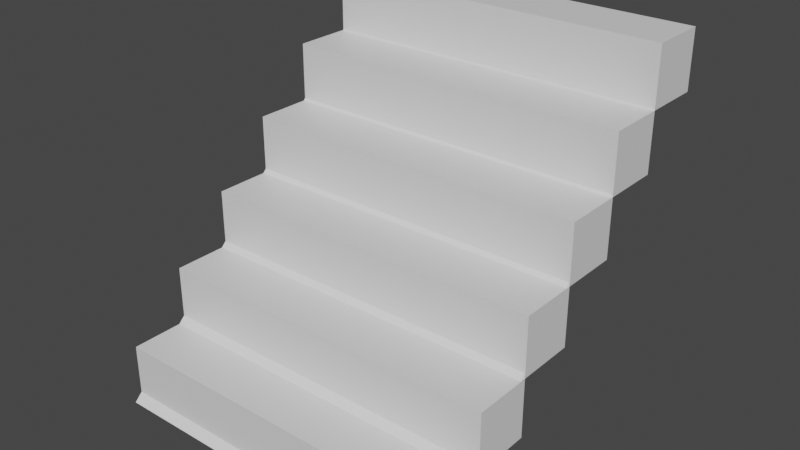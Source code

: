 # Source: stair.blend  (saved by Blender 3.3.6; exported with 4.5.12 LTS)
import bpy
from mathutils import Matrix  # noqa: F401  (used for matrix-valued properties, if any)

bpy.ops.wm.read_factory_settings(use_empty=True)
scene = bpy.context.scene
scene.name = 'Scene'

# ---- collections
col_collection = bpy.data.collections.new('Collection'); scene.collection.children.link(col_collection)

# ---- materials (node trees are filled in below, after node groups)
mat_material = bpy.data.materials.new('Material')
mat_material.alpha_threshold = 0.0
mat_material.use_transparent_shadow = False
mat_material.roughness = 0.5
mat_material.line_color = (0.0, 0.0, 0.0, 1.0)

# ---- material node trees
mat_material.use_nodes = True; mat_material.node_tree.nodes.clear()
_N = mat_material.node_tree.nodes; _L = mat_material.node_tree.links
n0 = _N.new('ShaderNodeOutputMaterial'); n0.name = 'Material Output'; n0.location = (300, 300)
n1 = _N.new('ShaderNodeBsdfPrincipled'); n1.name = 'Principled BSDF'; n1.location = (10, 300)
n1.distribution = 'GGX'
n1.subsurface_method = 'RANDOM_WALK_SKIN'
n1.inputs[3].default_value = 1.45
n1.inputs[27].default_value = (0.0, 0.0, 0.0, 1.0)
n1.inputs[28].default_value = 1.0
_L.new(n1.outputs[0], n0.inputs[0])
n0.is_active_output = True

# ---- world
world_world = bpy.data.worlds.new('World'); scene.world = world_world
world_world.use_nodes = True; world_world.node_tree.nodes.clear()
_N = world_world.node_tree.nodes; _L = world_world.node_tree.links
n0 = _N.new('ShaderNodeOutputWorld'); n0.name = 'World Output'; n0.location = (300, 300)
n1 = _N.new('ShaderNodeBackground'); n1.name = 'Background'; n1.location = (10, 300)
n1.inputs[0].default_value = (0.05088, 0.05088, 0.05088, 1.0)
_L.new(n1.outputs[0], n0.inputs[0])
n0.is_active_output = True
world_world.color = (0.05088, 0.05088, 0.05088)
world_world.use_sun_shadow = False
world_world.sun_shadow_jitter_overblur = 0.0

# ---- meshes
me_cube = bpy.data.meshes.new('Cube')
me_cube.from_pydata([(1.0, 1.0, 1.0), (1.0, 1.0, -1.0), (1.0, -1.0, 1.0), (1.0, -1.0, -1.0), (-1.0, 1.0, 1.0), (-1.0, 1.0, -1.0), (-1.0, -1.0, 1.0), (-1.0, -1.0, -1.0), (1.0, 3.0, 3.0), (1.0, 3.0, 1.0), (1.0, 1.0, 3.0), (-1.0, 3.0, 3.0), (-1.0, 3.0, 1.0), (-1.0, 1.0, 3.0), (1.0, 5.0, 5.0), (1.0, 5.0, 3.0), (1.0, 3.0, 5.0), (-1.0, 5.0, 5.0), (-1.0, 5.0, 3.0), (-1.0, 3.0, 5.0), (1.0, 7.0, 7.0), (1.0, 7.0, 5.0), (1.0, 5.0, 7.0), (-1.0, 7.0, 7.0), (-1.0, 7.0, 5.0), (-1.0, 5.0, 7.0), (1.0, 9.0, 9.0), (1.0, 9.0, 7.0), (1.0, 7.0, 9.0), (-1.0, 9.0, 9.0), (-1.0, 9.0, 7.0), (-1.0, 7.0, 9.0), (1.0, 11.0, 11.0), (1.0, 11.0, 9.0), (1.0, 9.0, 11.0), (-1.0, 11.0, 11.0), (-1.0, 11.0, 9.0), (-1.0, 9.0, 11.0)], [], [(0, 4, 6, 2), (3, 2, 6, 7), (7, 6, 4, 5), (5, 1, 3, 7), (1, 0, 2, 3), (5, 4, 0, 1), (8, 11, 13, 10), (0, 10, 13, 4), (4, 13, 11, 12), (12, 9, 0, 4), (9, 8, 10, 0), (12, 11, 8, 9), (14, 17, 19, 16), (8, 16, 19, 11), (11, 19, 17, 18), (18, 15, 8, 11), (15, 14, 16, 8), (18, 17, 14, 15), (20, 23, 25, 22), (14, 22, 25, 17), (17, 25, 23, 24), (24, 21, 14, 17), (21, 20, 22, 14), (24, 23, 20, 21), (26, 29, 31, 28), (20, 28, 31, 23), (23, 31, 29, 30), (30, 27, 20, 23), (27, 26, 28, 20), (30, 29, 26, 27), (32, 35, 37, 34), (26, 34, 37, 29), (29, 37, 35, 36), (36, 33, 26, 29), (33, 32, 34, 26), (36, 35, 32, 33)])
_uv = me_cube.uv_layers.new(name='UVMap')
_uv.uv.foreach_set('vector', [0.625, 0.5, 0.875, 0.5, 0.875, 0.75, 0.625, 0.75, 0.375, 0.75, 0.625, 0.75, 0.625, 1.0, 0.375, 1.0, 0.375, 0.0, 0.625, 0.0, 0.625, 0.25, 0.375, 0.25, 0.125, 0.5, 0.375, 0.5, 0.375, 0.75, 0.125, 0.75, 0.375, 0.5, 0.625, 0.5, 0.625, 0.75, 0.375, 0.75, 0.375, 0.25, 0.625, 0.25, 0.625, 0.5, 0.375, 0.5, 0.625, 0.5, 0.875, 0.5, 0.875, 0.75, 0.625, 0.75, 0.375, 0.75, 0.625, 0.75, 0.625, 1.0, 0.375, 1.0, 0.375, 0.0, 0.625, 0.0, 0.625, 0.25, 0.375, 0.25, 0.125, 0.5, 0.375, 0.5, 0.375, 0.75, 0.125, 0.75, 0.375, 0.5, 0.625, 0.5, 0.625, 0.75, 0.375, 0.75, 0.375, 0.25, 0.625, 0.25, 0.625, 0.5, 0.375, 0.5, 0.625, 0.5, 0.875, 0.5, 0.875, 0.75, 0.625, 0.75, 0.375, 0.75, 0.625, 0.75, 0.625, 1.0, 0.375, 1.0, 0.375, 0.0, 0.625, 0.0, 0.625, 0.25, 0.375, 0.25, 0.125, 0.5, 0.375, 0.5, 0.375, 0.75, 0.125, 0.75, 0.375, 0.5, 0.625, 0.5, 0.625, 0.75, 0.375, 0.75, 0.375, 0.25, 0.625, 0.25, 0.625, 0.5, 0.375, 0.5, 0.625, 0.5, 0.875, 0.5, 0.875, 0.75, 0.625, 0.75, 0.375, 0.75, 0.625, 0.75, 0.625, 1.0, 0.375, 1.0, 0.375, 0.0, 0.625, 0.0, 0.625, 0.25, 0.375, 0.25, 0.125, 0.5, 0.375, 0.5, 0.375, 0.75, 0.125, 0.75, 0.375, 0.5, 0.625, 0.5, 0.625, 0.75, 0.375, 0.75, 0.375, 0.25, 0.625, 0.25, 0.625, 0.5, 0.375, 0.5, 0.625, 0.5, 0.875, 0.5, 0.875, 0.75, 0.625, 0.75, 0.375, 0.75, 0.625, 0.75, 0.625, 1.0, 0.375, 1.0, 0.375, 0.0, 0.625, 0.0, 0.625, 0.25, 0.375, 0.25, 0.125, 0.5, 0.375, 0.5, 0.375, 0.75, 0.125, 0.75, 0.375, 0.5, 0.625, 0.5, 0.625, 0.75, 0.375, 0.75, 0.375, 0.25, 0.625, 0.25, 0.625, 0.5, 0.375, 0.5, 0.625, 0.5, 0.875, 0.5, 0.875, 0.75, 0.625, 0.75, 0.375, 0.75, 0.625, 0.75, 0.625, 1.0, 0.375, 1.0, 0.375, 0.0, 0.625, 0.0, 0.625, 0.25, 0.375, 0.25, 0.125, 0.5, 0.375, 0.5, 0.375, 0.75, 0.125, 0.75, 0.375, 0.5, 0.625, 0.5, 0.625, 0.75, 0.375, 0.75, 0.375, 0.25, 0.625, 0.25, 0.625, 0.5, 0.375, 0.5])
me_cube.materials.append(mat_material)
me_cube.use_mirror_vertex_groups = False
me_cube.update()
me_plane = bpy.data.meshes.new('Plane')
me_plane.from_pydata([(-1.0, -1.0, 0.0), (1.0, -1.0, 0.0), (-1.0, 1.0, 0.0), (1.0, 1.0, 0.0)], [], [(0, 1, 3, 2)])
_uv = me_plane.uv_layers.new(name='UVMap')
_uv.uv.foreach_set('vector', [0.0, 0.0, 1.0, 0.0, 1.0, 1.0, 0.0, 1.0])
me_plane.update()

# ---- objects
ob_cube = bpy.data.objects.new('Cube', me_cube)
ob_plane_col = bpy.data.objects.new('Plane-col', me_plane)

# ---- transforms, parenting, visibility, modifiers, constraints
ob_cube.location = (0.0, 0.5077, 0.5)
ob_cube.scale = (3.0, 0.5019, 0.5)
ob_cube.lock_rotations_4d = False
ob_cube.empty_display_type = 'ARROWS'
ob_cube.lineart.crease_threshold = 0.0
ob_plane_col.location = (0.0, 2.954, 3.0)
ob_plane_col.rotation_euler = (0.7708, -0.0, 0.0)
ob_plane_col.scale = (3.0, 4.301, 4.301)

# ---- collection membership
col_collection.objects.link(ob_cube)
col_collection.objects.link(ob_plane_col)

# ---- scene / render settings (as saved in the file)
scene.frame_start = 1; scene.frame_end = 250; scene.frame_set(1)
scene.render.engine = 'BLENDER_EEVEE_NEXT'
scene.cycles.sampling_pattern = 'TABULATED_SOBOL'
scene.cycles.use_light_tree = False
scene.view_settings.view_transform = 'Filmic'
bpy.context.view_layer.update()

# ---- added for rendering (the .blend has no active camera and no usable light): camera, sun
cam_auto = bpy.data.cameras.new('AutoCamera')
cam_auto.lens = 50.0
cam_auto.sensor_width = 36.0
cam_auto.clip_end = 1000.0
ob_auto_camera = bpy.data.objects.new('AutoCamera', cam_auto)
scene.collection.objects.link(ob_auto_camera)
ob_auto_camera.location = (9.70738, -8.69451, 10.7659)
ob_auto_camera.rotation_euler = (1.09748, -7.21219e-08, 0.694738)
scene.camera = ob_auto_camera
light_auto_sun = bpy.data.lights.new('AutoSun', 'SUN')
light_auto_sun.energy = 3.0
light_auto_sun.angle = 0.0523599
ob_auto_sun = bpy.data.objects.new('AutoSun', light_auto_sun)
scene.collection.objects.link(ob_auto_sun)
ob_auto_sun.rotation_euler = (0.872665, 0.174533, 0.523599)
bpy.context.view_layer.update()
